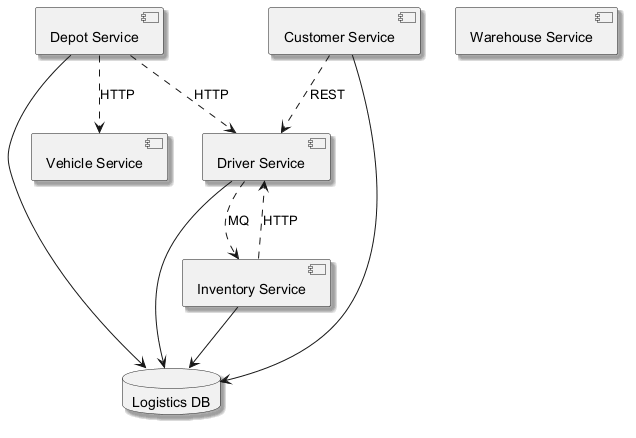

The diagram above was rendered by PlantUML. Its source (embedded in the PNG):
@startuml
skinparam backgroundColor #FFFFFF
skinparam classBackgroundColor #F1F8E9
skinparam classBorderColor #33691E
skinparam shadowing true
component "Depot Service" as C_DepotService
component "Vehicle Service" as C_VehicleService
component "Driver Service" as C_DriverService
component "Customer Service" as C_CustomerService
component "Inventory Service" as C_InventoryService
component "Warehouse Service" as C_WarehouseService
database "Logistics DB" as DB_logistics
C_DepotService --> DB_logistics
C_DriverService --> DB_logistics
C_CustomerService --> DB_logistics
C_InventoryService --> DB_logistics
C_DriverService ..> C_InventoryService : MQ
C_DepotService ..> C_VehicleService : HTTP
C_DepotService ..> C_DriverService : HTTP
C_CustomerService ..> C_DriverService : REST
C_InventoryService ..> C_DriverService : HTTP
@enduml